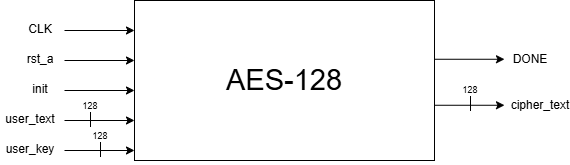

The diagram above was exported from draw.io. Its source (the exported page's mxGraphModel, read from the mxfile embedded in the PNG):
<mxGraphModel dx="1414" dy="749" grid="1" gridSize="10" guides="1" tooltips="1" connect="1" arrows="1" fold="1" page="1" pageScale="1" pageWidth="827" pageHeight="1169" background="light-dark(#FFFFFF,#FFFFFF)" math="0" shadow="0">
  <root>
    <mxCell id="0" />
    <mxCell id="1" parent="0" />
    <mxCell id="_TYg-kemC_Rx3lDwUlXK-1" parent="1" style="rounded=0;whiteSpace=wrap;html=1;" value="" vertex="1">
      <mxGeometry height="160" width="300" x="263" y="503" as="geometry" />
    </mxCell>
    <mxCell id="_TYg-kemC_Rx3lDwUlXK-2" parent="1" style="text;html=1;whiteSpace=wrap;strokeColor=none;fillColor=none;align=center;verticalAlign=middle;rounded=0;" value="&lt;font style=&quot;font-size: 29px;&quot;&gt;AES-128&lt;/font&gt;" vertex="1">
      <mxGeometry height="30" width="160" x="333" y="568" as="geometry" />
    </mxCell>
    <mxCell id="_TYg-kemC_Rx3lDwUlXK-3" edge="1" parent="1" style="endArrow=classic;html=1;rounded=0;" value="">
      <mxGeometry height="50" relative="1" width="50" as="geometry">
        <mxPoint x="193" y="533" as="sourcePoint" />
        <mxPoint x="263" y="533" as="targetPoint" />
      </mxGeometry>
    </mxCell>
    <mxCell id="_TYg-kemC_Rx3lDwUlXK-4" edge="1" parent="1" style="endArrow=classic;html=1;rounded=0;" value="">
      <mxGeometry height="50" relative="1" width="50" as="geometry">
        <mxPoint x="193" y="563" as="sourcePoint" />
        <mxPoint x="263" y="563" as="targetPoint" />
      </mxGeometry>
    </mxCell>
    <mxCell id="_TYg-kemC_Rx3lDwUlXK-5" edge="1" parent="1" style="endArrow=classic;html=1;rounded=0;" value="">
      <mxGeometry height="50" relative="1" width="50" as="geometry">
        <mxPoint x="193" y="593" as="sourcePoint" />
        <mxPoint x="263" y="593" as="targetPoint" />
      </mxGeometry>
    </mxCell>
    <mxCell id="_TYg-kemC_Rx3lDwUlXK-6" edge="1" parent="1" style="endArrow=classic;html=1;rounded=0;" value="">
      <mxGeometry height="50" relative="1" width="50" as="geometry">
        <mxPoint x="193" y="623" as="sourcePoint" />
        <mxPoint x="263" y="623" as="targetPoint" />
      </mxGeometry>
    </mxCell>
    <mxCell id="_TYg-kemC_Rx3lDwUlXK-7" edge="1" parent="1" style="endArrow=classic;html=1;rounded=0;" value="">
      <mxGeometry height="50" relative="1" width="50" as="geometry">
        <mxPoint x="193" y="653" as="sourcePoint" />
        <mxPoint x="263" y="653" as="targetPoint" />
      </mxGeometry>
    </mxCell>
    <mxCell id="_TYg-kemC_Rx3lDwUlXK-8" parent="1" style="text;html=1;whiteSpace=wrap;strokeColor=none;fillColor=none;align=center;verticalAlign=middle;rounded=0;" value="CLK" vertex="1">
      <mxGeometry height="30" width="60" x="139" y="517" as="geometry" />
    </mxCell>
    <mxCell id="_TYg-kemC_Rx3lDwUlXK-9" parent="1" style="text;html=1;whiteSpace=wrap;strokeColor=none;fillColor=none;align=center;verticalAlign=middle;rounded=0;" value="rst_a" vertex="1">
      <mxGeometry height="30" width="60" x="139" y="547" as="geometry" />
    </mxCell>
    <mxCell id="_TYg-kemC_Rx3lDwUlXK-10" parent="1" style="text;html=1;whiteSpace=wrap;strokeColor=none;fillColor=none;align=center;verticalAlign=middle;rounded=0;" value="init" vertex="1">
      <mxGeometry height="30" width="60" x="139" y="577" as="geometry" />
    </mxCell>
    <mxCell id="_TYg-kemC_Rx3lDwUlXK-11" parent="1" style="text;html=1;whiteSpace=wrap;strokeColor=none;fillColor=none;align=center;verticalAlign=middle;rounded=0;" value="user_text" vertex="1">
      <mxGeometry height="30" width="60" x="129" y="607" as="geometry" />
    </mxCell>
    <mxCell id="_TYg-kemC_Rx3lDwUlXK-12" parent="1" style="text;html=1;whiteSpace=wrap;strokeColor=none;fillColor=none;align=center;verticalAlign=middle;rounded=0;" value="user_key" vertex="1">
      <mxGeometry height="30" width="60" x="129" y="637" as="geometry" />
    </mxCell>
    <mxCell id="_TYg-kemC_Rx3lDwUlXK-13" edge="1" parent="1" style="endArrow=none;html=1;rounded=0;" value="">
      <mxGeometry height="50" relative="1" width="50" as="geometry">
        <mxPoint x="219" y="629.5" as="sourcePoint" />
        <mxPoint x="219" y="614.5" as="targetPoint" />
      </mxGeometry>
    </mxCell>
    <mxCell id="_TYg-kemC_Rx3lDwUlXK-14" edge="1" parent="1" style="endArrow=none;html=1;rounded=0;" value="">
      <mxGeometry height="50" relative="1" width="50" as="geometry">
        <mxPoint x="229" y="659.5" as="sourcePoint" />
        <mxPoint x="229" y="644.5" as="targetPoint" />
      </mxGeometry>
    </mxCell>
    <mxCell id="_TYg-kemC_Rx3lDwUlXK-16" parent="1" style="text;html=1;whiteSpace=wrap;strokeColor=none;fillColor=none;align=center;verticalAlign=middle;rounded=0;" value="&lt;font style=&quot;font-size: 9px;&quot;&gt;128&lt;/font&gt;" vertex="1">
      <mxGeometry height="30" width="60" x="189" y="593" as="geometry" />
    </mxCell>
    <mxCell id="_TYg-kemC_Rx3lDwUlXK-19" parent="1" style="text;html=1;whiteSpace=wrap;strokeColor=none;fillColor=none;align=center;verticalAlign=middle;rounded=0;" value="&lt;font style=&quot;font-size: 9px;&quot;&gt;128&lt;/font&gt;" vertex="1">
      <mxGeometry height="30" width="60" x="199" y="623" as="geometry" />
    </mxCell>
    <mxCell id="_TYg-kemC_Rx3lDwUlXK-21" edge="1" parent="1" style="endArrow=classic;html=1;rounded=0;" value="">
      <mxGeometry height="50" relative="1" width="50" as="geometry">
        <mxPoint x="563" y="561.76" as="sourcePoint" />
        <mxPoint x="633" y="561.76" as="targetPoint" />
      </mxGeometry>
    </mxCell>
    <mxCell id="_TYg-kemC_Rx3lDwUlXK-22" edge="1" parent="1" style="endArrow=classic;html=1;rounded=0;" value="">
      <mxGeometry height="50" relative="1" width="50" as="geometry">
        <mxPoint x="563" y="607.76" as="sourcePoint" />
        <mxPoint x="633" y="607.76" as="targetPoint" />
      </mxGeometry>
    </mxCell>
    <mxCell id="_TYg-kemC_Rx3lDwUlXK-23" parent="1" style="text;html=1;whiteSpace=wrap;strokeColor=none;fillColor=none;align=center;verticalAlign=middle;rounded=0;" value="DONE" vertex="1">
      <mxGeometry height="30" width="60" x="629" y="547" as="geometry" />
    </mxCell>
    <mxCell id="_TYg-kemC_Rx3lDwUlXK-24" parent="1" style="text;html=1;whiteSpace=wrap;strokeColor=none;fillColor=none;align=center;verticalAlign=middle;rounded=0;" value="cipher_text" vertex="1">
      <mxGeometry height="30" width="60" x="639" y="593" as="geometry" />
    </mxCell>
    <mxCell id="_TYg-kemC_Rx3lDwUlXK-25" edge="1" parent="1" style="endArrow=none;html=1;rounded=0;" value="">
      <mxGeometry height="50" relative="1" width="50" as="geometry">
        <mxPoint x="599" y="613.5" as="sourcePoint" />
        <mxPoint x="599" y="598.5" as="targetPoint" />
      </mxGeometry>
    </mxCell>
    <mxCell id="_TYg-kemC_Rx3lDwUlXK-26" parent="1" style="text;html=1;whiteSpace=wrap;strokeColor=none;fillColor=none;align=center;verticalAlign=middle;rounded=0;" value="&lt;font style=&quot;font-size: 9px;&quot;&gt;128&lt;/font&gt;" vertex="1">
      <mxGeometry height="30" width="60" x="569" y="577" as="geometry" />
    </mxCell>
  </root>
</mxGraphModel>